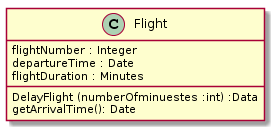

The diagram above was rendered by PlantUML. Its source (embedded in the PNG):
@startuml
class Flight {
   flightNumber : Integer
   departureTime : Date
   flightDuration : Minutes
   DelayFlight (numberOfminuestes :int) :Data
   getArrivalTime(): Date
}
@enduml